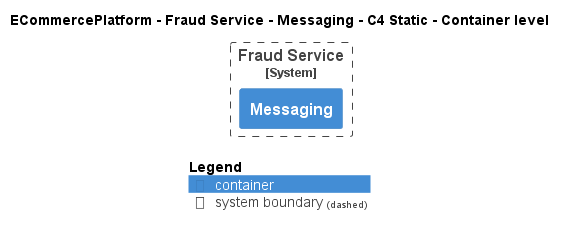

The diagram above was rendered by PlantUML. Its source (embedded in the PNG):
@startuml
!pragma layout smetana
!include ..\..\..\..\..\.c4s\C4_Container.puml

AddElementTag("c4interflow:lifecycle:new", $bgColor=green, $fontColor=#ffffff, $borderColor=green, $shadowing="False")
AddElementTag("c4interflow:lifecycle:changed", $bgColor=orange, $fontColor=#ffffff, $borderColor=orange, $shadowing="False")
AddElementTag("c4interflow:lifecycle:removed", $bgColor=red, $fontColor=#ffffff, $borderColor=red, $shadowing="False")

AddRelTag("c4interflow:lifecycle:new", $textColor=green, $lineColor=green)
AddRelTag("c4interflow:lifecycle:changed", $textColor=orange, $lineColor=orange)
AddRelTag("c4interflow:lifecycle:removed", $textColor=red, $lineColor=red)

SHOW_PERSON_PORTRAIT()
LAYOUT_TOP_DOWN()

skinparam linetype polyline

title ECommercePlatform - Fraud Service - Messaging - C4 Static - Container level


System_Boundary(ECommercePlatform.SoftwareSystems.FraudService, "Fraud Service") {
    Container(ECommercePlatform.SoftwareSystems.FraudService.Containers.Messaging, "Messaging", "", "")
}



SHOW_LEGEND()
@enduml